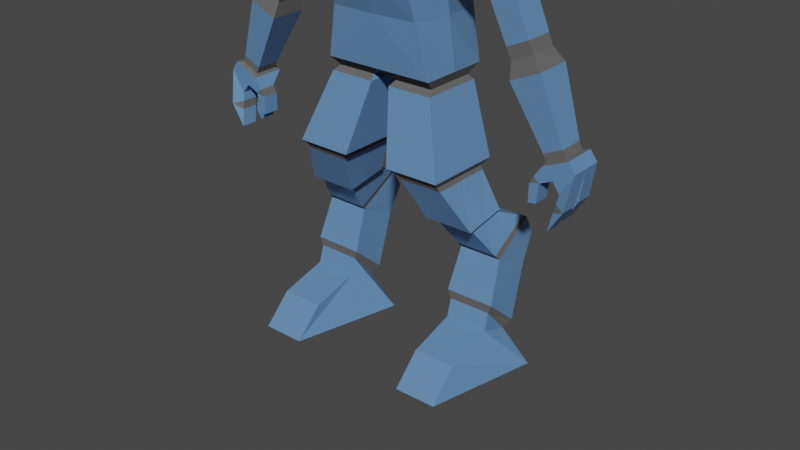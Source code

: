 # Source: InfantryRobot.blend  (saved by Blender 2.83.20; exported with 4.5.12 LTS)
import bpy
from mathutils import Matrix  # noqa: F401  (used for matrix-valued properties, if any)

bpy.ops.wm.read_factory_settings(use_empty=True)
scene = bpy.context.scene
scene.name = 'Scene'

# ---- collections
col_collection = bpy.data.collections.new('Collection'); scene.collection.children.link(col_collection)

# ---- materials (node trees are filled in below, after node groups)
mat_material = bpy.data.materials.new('Material')
mat_material.alpha_threshold = 0.0
mat_material.use_transparent_shadow = False
mat_material.line_color = (0.0, 0.0, 0.0, 1.0)
mat_red = bpy.data.materials.new('red')
mat_red.use_transparent_shadow = False
mat_rubber = bpy.data.materials.new('rubber')
mat_rubber.use_transparent_shadow = False
mat_rubber.diffuse_color = (0.1237, 0.1237, 0.1237, 1.0)
mat_black = bpy.data.materials.new('black')
mat_black.use_transparent_shadow = False

# ---- material node trees
mat_material.use_nodes = True; mat_material.node_tree.nodes.clear()
_N = mat_material.node_tree.nodes; _L = mat_material.node_tree.links
n0 = _N.new('ShaderNodeOutputMaterial'); n0.name = 'Material Output'; n0.location = (300, 300)
n1 = _N.new('ShaderNodeBsdfPrincipled'); n1.name = 'Principled BSDF'; n1.location = (10, 300)
n1.distribution = 'GGX'
n1.subsurface_method = 'BURLEY'
n1.inputs[0].default_value = (0.1187, 0.2491, 0.477, 1.0)
n1.inputs[2].default_value = 0.4
n1.inputs[3].default_value = 1.45
n1.inputs[27].default_value = (0.0, 0.0, 0.0, 1.0)
n1.inputs[28].default_value = 1.0
_L.new(n1.outputs[0], n0.inputs[0])
n0.is_active_output = True
mat_red.use_nodes = True; mat_red.node_tree.nodes.clear()
_N = mat_red.node_tree.nodes; _L = mat_red.node_tree.links
n0 = _N.new('ShaderNodeBsdfPrincipled'); n0.name = 'Principled BSDF'; n0.location = (10, 300)
n0.distribution = 'GGX'
n0.subsurface_method = 'BURLEY'
n0.inputs[0].default_value = (0.8, 0.001276, 0.0, 1.0)
n0.inputs[3].default_value = 1.45
n0.inputs[27].default_value = (0.0, 0.0, 0.0, 1.0)
n0.inputs[28].default_value = 1.0
n1 = _N.new('ShaderNodeOutputMaterial'); n1.name = 'Material Output'; n1.location = (300, 300)
_L.new(n0.outputs[0], n1.inputs[0])
n1.is_active_output = True
mat_black.use_nodes = True; mat_black.node_tree.nodes.clear()
_N = mat_black.node_tree.nodes; _L = mat_black.node_tree.links
n0 = _N.new('ShaderNodeBsdfPrincipled'); n0.name = 'Principled BSDF'; n0.location = (10, 300)
n0.distribution = 'GGX'
n0.subsurface_method = 'BURLEY'
n0.inputs[0].default_value = (0.0, 0.0, 0.0, 1.0)
n0.inputs[3].default_value = 1.45
n0.inputs[13].default_value = 0.0
n0.inputs[27].default_value = (0.0, 0.0, 0.0, 1.0)
n0.inputs[28].default_value = 1.0
n1 = _N.new('ShaderNodeOutputMaterial'); n1.name = 'Material Output'; n1.location = (300, 300)
_L.new(n0.outputs[0], n1.inputs[0])
n1.is_active_output = True

# ---- world
world_world = bpy.data.worlds.new('World'); scene.world = world_world
world_world.use_nodes = True; world_world.node_tree.nodes.clear()
_N = world_world.node_tree.nodes; _L = world_world.node_tree.links
n0 = _N.new('ShaderNodeOutputWorld'); n0.name = 'World Output'; n0.location = (300, 300)
n1 = _N.new('ShaderNodeBackground'); n1.name = 'Background'; n1.location = (10, 300)
n1.inputs[0].default_value = (0.05088, 0.05088, 0.05088, 1.0)
_L.new(n1.outputs[0], n0.inputs[0])
n0.is_active_output = True
world_world.color = (0.05088, 0.05088, 0.05088)
world_world.use_sun_shadow = False
world_world.sun_shadow_jitter_overblur = 0.0

# ---- meshes
me_cube = bpy.data.meshes.new('Cube')
me_cube.from_pydata([(0.6387, 1.009, 11.87), (1.445, 1.345, 7.22), (0.6387, -0.2173, 11.87), (1.44, -0.5193, 7.22), (0.0, 1.009, 11.87), (0.0, 1.631, 7.22), (0.0, -0.2173, 11.87), (0.0, -0.5193, 7.22), (1.102, 1.582, 9.822), (0.0, -1.172, 9.822), (1.139, -1.087, 9.822), (0.0, 1.657, 9.822), (0.0, -0.8853, 11.58), (1.416, 0.997, 11.58), (1.416, -0.3837, 11.58), (0.0, 1.364, 11.58), (3.247, 0.5643, 10.61), (2.037, 0.944, 10.05), (3.247, -0.686, 10.61), (2.037, -0.686, 10.05), (0.8248, 0.8178, 4.972), (0.8248, -0.8178, 4.972), (1.959, 0.8178, 4.981), (1.956, -0.8178, 4.981), (1.163, 0.943, 3.949), (1.163, -0.1848, 3.76), (2.452, 0.943, 3.958), (2.449, -0.1848, 3.769), (1.512, 1.839, 3.471), (1.557, 0.6931, 2.78), (2.629, 1.839, 3.48), (2.671, 0.6931, 2.789), (1.516, 2.094, 2.975), (1.561, 1.726, 2.284), (2.633, 2.094, 2.984), (2.675, 1.726, 2.293), (1.577, 0.1692, 1.053), (2.691, 0.1692, 1.062), (0.8996, 1.099, -0.03043), (3.376, 1.099, -0.02149), (1.596, -1.07, 0.7121), (2.709, -1.07, 0.721), (1.6, -1.803, -0.01119), (2.713, -1.803, -0.002263), (4.907, 0.5741, 6.269), (4.272, 0.5741, 5.979), (4.907, -0.2811, 6.269), (4.272, -0.2811, 5.979), (0.6387, 0.3142, 12.47), (0.0, 0.3142, 12.31), (0.6387, 1.54, 12.47), (0.0, 1.54, 12.47), (0.3647, 0.4862, 12.95), (0.0, 0.4862, 13.11), (0.6387, 1.54, 13.09), (0.0, 1.54, 13.09), (0.1534, -0.7235, 12.72), (0.0, -1.122, 12.66), (0.2849, -0.3529, 12.95), (0.0, -0.3529, 13.02), (0.2485, 0.8502, 12.17), (0.2485, 0.4728, 12.17), (0.0, 0.8502, 12.17), (0.0, 0.4728, 12.17), (3.891, 0.4884, 8.305), (3.357, 0.4884, 8.061), (3.891, -0.2304, 8.305), (3.357, -0.2304, 8.061), (2.516, 0.5208, 9.837), (3.098, 0.5208, 10.1), (3.098, -0.2628, 10.1), (2.516, -0.2628, 9.837), (2.685, 0.3054, 1.511), (2.689, 0.9425, 0.8085), (1.576, 0.9425, 0.7996), (1.572, 0.3054, 1.502), (4.557, 0.5741, 5.726), (3.991, 0.1465, 5.531), (4.557, -0.2811, 5.726), (3.991, -0.2811, 5.531), (5.09, 0.5741, 6.021), (5.09, -0.2811, 6.021), (4.74, 0.5741, 5.478), (4.74, -0.2811, 5.478), (3.769, 0.4934, 8.582), (3.769, -0.2354, 8.582), (3.228, -0.2354, 8.334), (3.228, 0.4934, 8.334), (4.138, 0.6105, 8.004), (4.138, -0.3525, 8.004), (3.423, -0.3525, 7.677), (3.423, 0.6105, 7.677), (4.781, 0.4422, 6.268), (4.781, -0.1842, 6.268), (4.316, -0.1842, 6.055), (4.316, 0.4422, 6.055), (4.231, 0.4462, 6.233), (4.703, 0.4462, 6.448), (4.703, -0.1883, 6.448), (4.231, -0.1883, 6.233), (1.336, -0.2739, 6.975), (1.34, 1.044, 6.975), (0.3307, 1.223, 6.974), (0.3307, -0.2739, 6.974), (2.026, -0.9681, 5.123), (0.6113, -0.9681, 5.113), (2.03, 1.056, 5.123), (0.6113, 1.086, 5.113), (1.433, 1.167, 6.859), (0.254, 1.285, 6.854), (1.43, -0.4438, 6.859), (0.254, -0.4438, 6.854), (1.141, 1.463, 8.521), (1.157, -0.6408, 8.521), (0.0, 1.644, 8.521), (0.0, -0.6835, 8.521), (1.409, 1.583, 10.7), (1.428, -1.11, 10.7), (0.0, 1.619, 10.7), (0.0, -1.406, 10.7), (2.642, 0.944, 10.33), (2.642, -0.686, 10.33), (4.589, 0.5741, 6.124), (4.589, -0.2811, 6.124), (3.624, -0.2304, 8.183), (3.624, 0.4884, 8.183), (2.807, 0.5208, 9.97), (2.807, -0.2628, 9.97), (4.239, 0.1465, 5.581), (4.239, -0.2811, 5.581), (3.498, 0.4934, 8.458), (3.498, -0.2354, 8.458), (3.781, -0.3525, 7.841), (3.781, 0.6105, 7.841), (4.549, -0.1842, 6.161), (4.549, 0.4422, 6.161), (4.467, 0.4462, 6.34), (4.467, -0.1883, 6.34), (0.6387, 0.3957, 11.87), (1.442, 0.4126, 7.22), (1.421, 0.002629, 9.822), (1.416, 0.4699, 11.58), (2.037, 0.129, 10.05), (3.247, 0.129, 10.61), (0.8248, 0.0, 4.972), (1.957, 0.0, 4.981), (0.0, 0.5557, 7.22), (1.163, 0.3791, 3.854), (2.451, 0.3791, 3.863), (1.535, 1.266, 3.126), (2.65, 1.266, 3.134), (1.539, 1.91, 2.63), (2.654, 1.91, 2.639), (4.272, 0.1465, 5.979), (4.907, 0.1465, 6.269), (0.6387, 0.9272, 12.47), (0.4618, 1.013, 13.02), (0.0, 1.013, 13.16), (0.2485, 0.6615, 12.17), (3.357, 0.129, 8.061), (3.891, 0.129, 8.305), (3.098, 0.129, 10.1), (2.516, 0.129, 9.837), (4.18, 0.1465, 5.092), (4.557, 0.1465, 5.726), (5.09, 0.1465, 6.021), (4.74, 0.1465, 5.478), (3.769, 0.129, 8.582), (3.228, 0.129, 8.334), (3.423, 0.129, 7.677), (4.138, 0.129, 8.004), (4.316, 0.129, 6.055), (4.781, 0.129, 6.268), (4.703, 0.129, 6.448), (4.231, 0.129, 6.233), (0.07154, 0.4976, 6.974), (1.338, 0.3848, 6.975), (0.6113, 0.05894, 5.113), (2.028, 0.04376, 5.123), (1.432, 0.3614, 6.859), (0.254, 0.4205, 6.854), (1.432, 0.2076, 8.521), (3.984, 0.1465, 5.067), (1.518, 0.5806, 2.906), (2.632, 0.5806, 2.915), (1.478, 1.724, 3.532), (2.595, 1.724, 3.541), (2.613, 1.153, 3.228), (1.498, 1.153, 3.219), (1.996, -0.7555, 4.861), (1.999, 0.8301, 4.88), (0.8666, 0.8301, 4.871), (0.8666, -0.7555, 4.852), (0.8666, 0.03731, 4.862), (1.997, 0.03731, 4.871), (2.773, 1.198, 0.9567), (1.489, 1.198, 0.9464), (1.484, 0.2977, 1.725), (2.768, 0.2977, 1.735), (2.339, 0.02635, 3.689), (2.338, 0.9209, 3.881), (1.338, 0.02635, 3.682), (1.334, 0.9209, 3.874), (2.339, 0.4736, 3.785), (1.336, 0.4736, 3.778), (4.971, -0.05328, 5.185), (4.971, -0.4809, 5.185), (4.621, -0.05328, 4.642), (4.621, -0.4809, 4.642), (4.961, 0.5741, 5.204), (4.611, 0.5741, 4.66), (4.961, 0.1465, 5.204), (4.611, 0.1465, 4.66), (4.422, 0.5808, 5.879), (4.18, -0.2811, 5.092), (3.984, -0.2811, 5.067), (0.6068, -0.4178, 12.47), (0.6038, -0.1318, 12.92), (0.7209, 0.08906, 12.76), (0.7024, -0.1453, 12.78), (0.6251, 0.1081, 12.92), (0.2584, 0.3492, 12.02), (0.0, 0.3492, 12.02), (0.2584, 0.708, 12.02), (0.0, 0.708, 12.02), (0.2584, 0.5286, 12.02), (0.3194, 1.125, 12.21), (0.0, 1.125, 12.21), (0.3194, 0.4638, 12.21), (0.0, 0.4638, 12.21), (0.3194, 0.7943, 12.21), (4.096, 0.1465, 5.707), (4.68, -0.381, 5.06), (4.096, -0.2811, 5.707), (4.68, 0.0466, 5.06), (4.71, -0.3311, 5.269), (4.71, 0.09654, 5.269), (4.675, 0.1465, 5.069), (4.708, 0.1465, 5.274), (4.675, 0.5741, 5.069), (4.708, 0.5741, 5.274), (0.0, -0.6491, 12.45)], [], [(230, 226, 50, 155), (14, 2, 6, 12), (178, 104, 23, 145), (141, 138, 2, 14), (15, 4, 0, 13), (114, 11, 8, 112), (181, 140, 10, 113), (113, 10, 9, 115), (118, 15, 13, 116), (141, 14, 18, 143), (117, 14, 12, 119), (135, 92, 44, 122), (117, 10, 19, 121), (116, 13, 16, 120), (140, 8, 17, 142), (194, 189, 27, 148), (107, 106, 22, 20), (104, 105, 21, 23), (175, 146, 5, 102), (184, 183, 29, 31), (191, 190, 26, 24), (189, 192, 25, 27), (193, 191, 24, 147), (150, 31, 35, 152), (188, 185, 28, 149), (187, 184, 31, 150), (185, 186, 30, 28), (151, 152, 35, 33), (28, 30, 34, 32), (73, 72, 37, 39), (149, 28, 32, 151), (39, 37, 41, 43), (74, 73, 39, 38), (75, 74, 38, 36), (72, 75, 36, 37), (41, 40, 42, 43), (37, 36, 40, 41), (36, 38, 42, 40), (38, 39, 43, 42), (153, 45, 231), (172, 93, 46, 154), (134, 94, 47, 123), (171, 95, 45, 153), (48, 218, 219, 216), (226, 227, 51, 50), (229, 228, 48, 49), (156, 157, 53, 52), (50, 51, 55, 54), (155, 50, 54, 156), (57, 56, 58, 59), (49, 48, 216, 241), (52, 53, 59, 58), (222, 221, 61, 63), (223, 224, 62, 60), (225, 223, 60, 158), (168, 87, 65, 159), (131, 86, 67, 124), (167, 85, 66, 160), (130, 84, 64, 125), (120, 16, 69, 126), (143, 18, 70, 161), (121, 19, 71, 127), (142, 17, 68, 162), (198, 197, 75, 72), (197, 196, 74, 75), (196, 195, 73, 74), (195, 198, 72, 73), (128, 164, 78, 129), (122, 44, 76, 213), (164, 76, 82, 166), (123, 47, 233, 129), (165, 81, 206, 205), (76, 44, 80, 82), (154, 46, 81, 165), (46, 78, 83, 81), (126, 69, 84, 130), (161, 70, 85, 167), (127, 71, 86, 131), (162, 68, 87, 168), (159, 65, 91, 169), (124, 67, 90, 132), (160, 66, 89, 170), (125, 64, 88, 133), (174, 96, 95, 171), (137, 99, 94, 134), (173, 98, 93, 172), (136, 97, 92, 135), (133, 88, 97, 136), (170, 89, 98, 173), (132, 90, 99, 137), (169, 91, 96, 174), (180, 175, 102, 109), (3, 7, 103, 100), (5, 1, 101, 102), (139, 3, 100, 176), (144, 177, 107, 20), (110, 111, 105, 104), (109, 108, 106, 107), (179, 110, 104, 178), (176, 100, 110, 179), (102, 101, 108, 109), (100, 103, 111, 110), (177, 180, 109, 107), (3, 113, 115, 7), (139, 181, 113, 3), (5, 114, 112, 1), (89, 132, 137, 98), (91, 133, 136, 96), (96, 136, 135, 95), (98, 137, 134, 93), (65, 125, 133, 91), (66, 124, 132, 89), (70, 127, 131, 85), (68, 126, 130, 87), (46, 123, 129, 78), (45, 213, 128, 231), (129, 79, 215, 214), (18, 121, 127, 70), (17, 120, 126, 68), (87, 130, 125, 65), (85, 131, 124, 66), (93, 134, 123, 46), (8, 116, 120, 17), (14, 117, 121, 18), (95, 135, 122, 45), (10, 117, 119, 9), (11, 118, 116, 8), (182, 163, 214, 215), (1, 112, 181, 139), (105, 111, 180, 177), (101, 176, 179, 108), (108, 179, 178, 106), (21, 105, 177, 144), (1, 139, 176, 101), (111, 103, 175, 180), (90, 169, 174, 99), (88, 170, 173, 97), (97, 173, 172, 92), (99, 174, 171, 94), (64, 160, 170, 88), (67, 159, 169, 90), (71, 162, 168, 86), (69, 161, 167, 84), (44, 154, 165, 80), (82, 80, 209, 240), (78, 164, 166, 83), (128, 76, 164), (19, 142, 162, 71), (16, 143, 161, 69), (84, 167, 160, 64), (86, 168, 159, 67), (221, 225, 158, 61), (48, 155, 156, 52), (54, 55, 157, 156), (94, 171, 153, 47), (92, 172, 154, 44), (47, 153, 231, 233), (29, 149, 151, 33), (32, 34, 152, 151), (186, 187, 150, 30), (183, 188, 149, 29), (30, 150, 152, 34), (192, 193, 147, 25), (103, 7, 146, 175), (190, 194, 148, 26), (10, 140, 142, 19), (13, 141, 143, 16), (112, 8, 140, 181), (13, 0, 138, 141), (106, 178, 145, 22), (228, 230, 155, 48), (201, 204, 188, 183), (200, 203, 187, 186), (202, 200, 186, 185), (203, 199, 184, 187), (204, 202, 185, 188), (199, 201, 183, 184), (22, 145, 194, 190), (21, 144, 193, 192), (144, 20, 191, 193), (23, 21, 192, 189), (20, 22, 190, 191), (145, 23, 189, 194), (35, 31, 198, 195), (33, 35, 195, 196), (29, 33, 196, 197), (31, 29, 197, 198), (27, 25, 201, 199), (147, 24, 202, 204), (148, 27, 199, 203), (24, 26, 200, 202), (26, 148, 203, 200), (25, 147, 204, 201), (205, 206, 208, 207), (166, 165, 205, 236), (81, 83, 235, 206), (83, 166, 236, 235), (209, 211, 212, 210), (165, 166, 238, 211), (80, 165, 211, 209), (166, 82, 240, 238), (79, 77, 182, 215), (213, 45, 122), (213, 76, 128), (128, 129, 214, 163), (77, 128, 163, 182), (2, 138, 225, 221), (58, 217, 220, 52), (216, 58, 56), (217, 219, 218), (218, 220, 217), (52, 220, 218, 48), (216, 219, 217, 58), (138, 0, 223, 225), (0, 4, 224, 223), (6, 2, 221, 222), (61, 158, 230, 228), (63, 61, 228, 229), (60, 62, 227, 226), (158, 60, 226, 230), (206, 232, 208), (129, 233, 79), (231, 128, 77), (233, 231, 77, 79), (232, 234, 207, 208), (234, 205, 207), (206, 235, 232), (235, 236, 234, 232), (236, 205, 234), (211, 237, 212), (211, 238, 237), (237, 239, 210, 212), (238, 240, 239, 237), (239, 209, 210), (240, 209, 239), (241, 216, 56), (56, 57, 241)])
me_cube.polygons.foreach_set('material_index', [0, 0, 2, 0, 0, 0, 0, 0, 0, 0, 0, 2, 0, 0, 0, 0, 2, 2, 0, 2, 0, 0, 0, 0, 2, 2, 2, 0, 0, 0, 0, 0, 0, 0, 0, 0, 0, 0, 0, 0, 2, 2, 2, 2, 0, 0, 1, 0, 0, 1, 0, 1, 2, 2, 2, 2, 2, 2, 2, 2, 2, 2, 2, 2, 2, 2, 2, 0, 0, 0, 0, 0, 0, 0, 0, 0, 0, 0, 0, 2, 2, 2, 2, 2, 2, 2, 2, 0, 0, 0, 0, 0, 2, 2, 2, 2, 0, 0, 0, 2, 2, 2, 0, 0, 0, 0, 0, 0, 2, 2, 2, 2, 0, 0, 0, 0, 0, 2, 2, 2, 2, 2, 0, 0, 2, 0, 0, 0, 0, 0, 2, 0, 2, 2, 0, 0, 0, 2, 2, 2, 2, 0, 0, 0, 0, 0, 0, 2, 2, 2, 2, 2, 0, 1, 2, 2, 0, 0, 0, 2, 2, 0, 0, 0, 0, 0, 0, 0, 0, 2, 0, 0, 0, 0, 0, 0, 0, 2, 2, 2, 2, 2, 2, 0, 0, 0, 0, 2, 2, 2, 2, 2, 2, 0, 0, 0, 0, 0, 0, 0, 0, 0, 0, 0, 0, 0, 0, 2, 0, 3, 3, 2, 2, 0, 0, 0, 2, 2, 2, 2, 0, 2, 2, 2, 0, 0, 2, 2, 2, 0, 2, 0, 2, 0, 2, 0, 0])
_uv = me_cube.uv_layers.new(name='UVMap')
_uv.uv.foreach_set('vector', [0.625, 0.625, 0.625, 0.5, 0.625, 0.5, 0.625, 0.625, 0.5625, 0.75, 0.625, 0.75, 0.625, 1.0, 0.5625, 1.0, 0.375, 0.625, 0.375, 0.75, 0.375, 0.75, 0.375, 0.625, 0.5625, 0.625, 0.625, 0.625, 0.625, 0.75, 0.5625, 0.75, 0.5625, 0.25, 0.625, 0.25, 0.625, 0.5, 0.5625, 0.5, 0.4375, 0.25, 0.5, 0.25, 0.5, 0.5, 0.4375, 0.5, 0.4375, 0.625, 0.5, 0.625, 0.5, 0.75, 0.4375, 0.75, 0.4375, 0.75, 0.5, 0.75, 0.5, 1.0, 0.4375, 1.0, 0.5312, 0.25, 0.5625, 0.25, 0.5625, 0.5, 0.5312, 0.5, 0.5625, 0.625, 0.5625, 0.75, 0.5625, 0.75, 0.5625, 0.625, 0.5312, 0.75, 0.5625, 0.75, 0.5625, 1.0, 0.5312, 1.0, 0.5312, 0.5, 0.5625, 0.5, 0.5625, 0.5, 0.5312, 0.5, 0.5312, 0.75, 0.5, 0.75, 0.5, 0.75, 0.5312, 0.75, 0.5312, 0.5, 0.5625, 0.5, 0.5625, 0.5, 0.5312, 0.5, 0.5, 0.625, 0.5, 0.5, 0.5, 0.5, 0.5, 0.625, 0.375, 0.625, 0.375, 0.75, 0.375, 0.75, 0.375, 0.625, 0.375, 0.25, 0.375, 0.5, 0.375, 0.5, 0.375, 0.25, 0.375, 0.75, 0.375, 1.0, 0.375, 1.0, 0.375, 0.75, 0.375, 0.625, 0.375, 0.625, 0.375, 0.25, 0.375, 0.25, 0.375, 0.75, 0.375, 1.0, 0.375, 1.0, 0.375, 0.75, 0.375, 0.25, 0.375, 0.5, 0.375, 0.5, 0.375, 0.25, 0.375, 0.75, 0.375, 1.0, 0.375, 1.0, 0.375, 0.75, 0.375, 0.625, 0.375, 0.25, 0.375, 0.25, 0.375, 0.625, 0.375, 0.625, 0.375, 0.75, 0.375, 0.75, 0.375, 0.625, 0.375, 0.625, 0.375, 0.25, 0.375, 0.25, 0.375, 0.625, 0.375, 0.625, 0.375, 0.75, 0.375, 0.75, 0.375, 0.625, 0.375, 0.25, 0.375, 0.5, 0.375, 0.5, 0.375, 0.25, 0.125, 0.625, 0.375, 0.625, 0.375, 0.75, 0.125, 0.75, 0.375, 0.25, 0.375, 0.5, 0.375, 0.5, 0.375, 0.25, 0.375, 0.75, 0.375, 0.75, 0.375, 0.75, 0.375, 0.75, 0.375, 0.625, 0.375, 0.25, 0.375, 0.25, 0.375, 0.625, 0.375, 0.75, 0.375, 0.75, 0.375, 0.75, 0.375, 0.75, 0.125, 0.75, 0.375, 0.75, 0.375, 0.75, 0.125, 0.75, 0.375, 1.0, 0.375, 1.0, 0.375, 1.0, 0.375, 1.0, 0.375, 0.75, 0.375, 1.0, 0.375, 1.0, 0.375, 0.75, 0.375, 0.75, 0.375, 1.0, 0.375, 1.0, 0.375, 0.75, 0.375, 0.75, 0.375, 1.0, 0.375, 1.0, 0.375, 0.75, 0.375, 1.0, 0.375, 1.0, 0.375, 1.0, 0.375, 1.0, 0.125, 0.75, 0.375, 0.75, 0.375, 0.75, 0.125, 0.75, 0.5, 0.625, 0.5, 0.5, 0.5, 0.625, 0.5625, 0.625, 0.5625, 0.75, 0.5625, 0.75, 0.5625, 0.625, 0.5312, 0.75, 0.5, 0.75, 0.5, 0.75, 0.5312, 0.75, 0.5, 0.625, 0.5, 0.5, 0.5, 0.5, 0.5, 0.625, 0.625, 0.75, 0.625, 0.75, 0.625, 0.75, 0.625, 0.75, 0.625, 0.5, 0.625, 0.25, 0.625, 0.25, 0.625, 0.5, 0.625, 1.0, 0.625, 0.75, 0.625, 0.75, 0.625, 1.0, 0.625, 0.625, 0.875, 0.625, 0.875, 0.75, 0.625, 0.75, 0.625, 0.5, 0.625, 0.25, 0.625, 0.25, 0.625, 0.5, 0.625, 0.625, 0.625, 0.5, 0.625, 0.5, 0.625, 0.625, 0.625, 1.0, 0.625, 0.75, 0.625, 0.75, 0.625, 1.0, 0.625, 1.0, 0.625, 0.75, 0.625, 0.75, 0.625, 1.0, 0.625, 0.75, 0.875, 0.75, 0.875, 0.75, 0.625, 0.75, 0.625, 1.0, 0.625, 0.75, 0.625, 0.75, 0.625, 1.0, 0.625, 0.5, 0.625, 0.25, 0.625, 0.25, 0.625, 0.5, 0.625, 0.625, 0.625, 0.5, 0.625, 0.5, 0.625, 0.625, 0.5, 0.625, 0.5, 0.5, 0.5, 0.5, 0.5, 0.625, 0.5312, 0.75, 0.5, 0.75, 0.5, 0.75, 0.5312, 0.75, 0.5625, 0.625, 0.5625, 0.75, 0.5625, 0.75, 0.5625, 0.625, 0.5313, 0.5, 0.5625, 0.5, 0.5625, 0.5, 0.5312, 0.5, 0.5312, 0.5, 0.5625, 0.5, 0.5625, 0.5, 0.5313, 0.5, 0.5625, 0.625, 0.5625, 0.75, 0.5625, 0.75, 0.5625, 0.625, 0.5312, 0.75, 0.5, 0.75, 0.5, 0.75, 0.5312, 0.75, 0.5, 0.625, 0.5, 0.5, 0.5, 0.5, 0.5, 0.625, 0.375, 0.75, 0.375, 1.0, 0.375, 1.0, 0.375, 0.75, 0.375, 1.0, 0.375, 1.0, 0.375, 1.0, 0.375, 1.0, 0.125, 0.75, 0.375, 0.75, 0.375, 0.75, 0.125, 0.75, 0.375, 0.75, 0.375, 0.75, 0.375, 0.75, 0.375, 0.75, 0.5312, 0.625, 0.5625, 0.625, 0.5625, 0.75, 0.5312, 0.75, 0.5312, 0.5, 0.5625, 0.5, 0.5625, 0.5, 0.5312, 0.5, 0.5625, 0.625, 0.5625, 0.5, 0.5625, 0.5, 0.5625, 0.625, 0.5312, 0.75, 0.5, 0.75, 0.5, 0.75, 0.5312, 0.75, 0.5625, 0.625, 0.5625, 0.75, 0.5625, 0.75, 0.5625, 0.625, 0.5625, 0.5, 0.5625, 0.5, 0.5625, 0.5, 0.5625, 0.5, 0.5625, 0.625, 0.5625, 0.75, 0.5625, 0.75, 0.5625, 0.625, 0.5625, 0.75, 0.5625, 0.75, 0.5625, 0.75, 0.5625, 0.75, 0.5313, 0.5, 0.5625, 0.5, 0.5625, 0.5, 0.5313, 0.5, 0.5625, 0.625, 0.5625, 0.75, 0.5625, 0.75, 0.5625, 0.625, 0.5312, 0.75, 0.5, 0.75, 0.5, 0.75, 0.5312, 0.75, 0.5, 0.625, 0.5, 0.5, 0.5, 0.5, 0.5, 0.625, 0.5, 0.625, 0.5, 0.5, 0.5, 0.5, 0.5, 0.625, 0.5312, 0.75, 0.5, 0.75, 0.5, 0.75, 0.5312, 0.75, 0.5625, 0.625, 0.5625, 0.75, 0.5625, 0.75, 0.5625, 0.625, 0.5312, 0.5, 0.5625, 0.5, 0.5625, 0.5, 0.5312, 0.5, 0.5, 0.625, 0.5, 0.5, 0.5, 0.5, 0.5, 0.625, 0.5313, 0.75, 0.5, 0.75, 0.5, 0.75, 0.5312, 0.75, 0.5625, 0.625, 0.5625, 0.75, 0.5625, 0.75, 0.5625, 0.625, 0.5312, 0.5, 0.5625, 0.5, 0.5625, 0.5, 0.5312, 0.5, 0.5312, 0.5, 0.5625, 0.5, 0.5625, 0.5, 0.5312, 0.5, 0.5625, 0.625, 0.5625, 0.75, 0.5625, 0.75, 0.5625, 0.625, 0.5312, 0.75, 0.5, 0.75, 0.5, 0.75, 0.5313, 0.75, 0.5, 0.625, 0.5, 0.5, 0.5, 0.5, 0.5, 0.625, 0.375, 0.625, 0.375, 0.625, 0.375, 0.25, 0.375, 0.25, 0.375, 0.75, 0.375, 1.0, 0.375, 1.0, 0.375, 0.75, 0.375, 0.25, 0.375, 0.5, 0.375, 0.5, 0.375, 0.25, 0.375, 0.625, 0.375, 0.75, 0.375, 0.75, 0.375, 0.625, 0.375, 0.625, 0.375, 0.625, 0.375, 0.25, 0.375, 0.25, 0.375, 0.75, 0.375, 1.0, 0.375, 1.0, 0.375, 0.75, 0.375, 0.25, 0.375, 0.5, 0.375, 0.5, 0.375, 0.25, 0.375, 0.625, 0.375, 0.75, 0.375, 0.75, 0.375, 0.625, 0.375, 0.625, 0.375, 0.75, 0.375, 0.75, 0.375, 0.625, 0.375, 0.25, 0.375, 0.5, 0.375, 0.5, 0.375, 0.25, 0.375, 0.75, 0.375, 1.0, 0.375, 1.0, 0.375, 0.75, 0.375, 0.625, 0.375, 0.625, 0.375, 0.25, 0.375, 0.25, 0.375, 0.75, 0.4375, 0.75, 0.4375, 1.0, 0.375, 1.0, 0.375, 0.625, 0.4375, 0.625, 0.4375, 0.75, 0.375, 0.75, 0.375, 0.25, 0.4375, 0.25, 0.4375, 0.5, 0.375, 0.5, 0.5625, 0.75, 0.5312, 0.75, 0.5313, 0.75, 0.5625, 0.75, 0.5, 0.5, 0.5312, 0.5, 0.5312, 0.5, 0.5, 0.5, 0.5, 0.5, 0.5312, 0.5, 0.5312, 0.5, 0.5, 0.5, 0.5625, 0.75, 0.5313, 0.75, 0.5312, 0.75, 0.5625, 0.75, 0.5, 0.5, 0.5312, 0.5, 0.5312, 0.5, 0.5, 0.5, 0.5625, 0.75, 0.5312, 0.75, 0.5312, 0.75, 0.5625, 0.75, 0.5625, 0.75, 0.5312, 0.75, 0.5312, 0.75, 0.5625, 0.75, 0.5, 0.5, 0.5313, 0.5, 0.5313, 0.5, 0.5, 0.5, 0.5625, 0.75, 0.5312, 0.75, 0.5312, 0.75, 0.5625, 0.75, 0.5, 0.5, 0.5312, 0.5, 0.5312, 0.5, 0.5, 0.5, 0.5312, 0.75, 0.5, 0.75, 0.5, 0.75, 0.5312, 0.75, 0.5625, 0.75, 0.5312, 0.75, 0.5312, 0.75, 0.5625, 0.75, 0.5, 0.5, 0.5312, 0.5, 0.5313, 0.5, 0.5, 0.5, 0.5, 0.5, 0.5313, 0.5, 0.5312, 0.5, 0.5, 0.5, 0.5625, 0.75, 0.5312, 0.75, 0.5312, 0.75, 0.5625, 0.75, 0.5625, 0.75, 0.5312, 0.75, 0.5312, 0.75, 0.5625, 0.75, 0.5, 0.5, 0.5312, 0.5, 0.5312, 0.5, 0.5, 0.5, 0.5625, 0.75, 0.5312, 0.75, 0.5312, 0.75, 0.5625, 0.75, 0.5, 0.5, 0.5312, 0.5, 0.5312, 0.5, 0.5, 0.5, 0.5, 0.75, 0.5312, 0.75, 0.5312, 1.0, 0.5, 1.0, 0.5, 0.25, 0.5312, 0.25, 0.5312, 0.5, 0.5, 0.5, 0.5, 0.625, 0.5312, 0.625, 0.5312, 0.75, 0.5, 0.75, 0.375, 0.5, 0.4375, 0.5, 0.4375, 0.625, 0.375, 0.625, 0.375, 1.0, 0.375, 1.0, 0.375, 0.625, 0.375, 0.625, 0.375, 0.5, 0.375, 0.625, 0.375, 0.625, 0.375, 0.5, 0.375, 0.5, 0.375, 0.625, 0.375, 0.625, 0.375, 0.5, 0.375, 1.0, 0.375, 1.0, 0.375, 0.625, 0.375, 0.625, 0.375, 0.5, 0.375, 0.625, 0.375, 0.625, 0.375, 0.5, 0.375, 1.0, 0.375, 1.0, 0.375, 0.625, 0.375, 0.625, 0.5, 0.75, 0.5, 0.625, 0.5, 0.625, 0.5, 0.75, 0.5625, 0.5, 0.5625, 0.625, 0.5625, 0.625, 0.5625, 0.5, 0.5625, 0.5, 0.5625, 0.625, 0.5625, 0.625, 0.5625, 0.5, 0.5, 0.75, 0.5, 0.625, 0.5, 0.625, 0.5, 0.75, 0.5625, 0.5, 0.5625, 0.625, 0.5625, 0.625, 0.5625, 0.5, 0.5, 0.75, 0.5, 0.625, 0.5, 0.625, 0.5, 0.75, 0.5, 0.75, 0.5, 0.625, 0.5, 0.625, 0.5, 0.75, 0.5625, 0.5, 0.5625, 0.625, 0.5625, 0.625, 0.5625, 0.5, 0.5625, 0.5, 0.5625, 0.625, 0.5625, 0.625, 0.5625, 0.5, 0.5625, 0.5, 0.5625, 0.5, 0.5625, 0.5, 0.5625, 0.5, 0.5625, 0.75, 0.5625, 0.625, 0.5625, 0.625, 0.5625, 0.75, 0.5312, 0.5, 0.5625, 0.5, 0.5625, 0.625, 0.5, 0.75, 0.5, 0.625, 0.5, 0.625, 0.5, 0.75, 0.5625, 0.5, 0.5625, 0.625, 0.5625, 0.625, 0.5625, 0.5, 0.5625, 0.5, 0.5625, 0.625, 0.5625, 0.625, 0.5625, 0.5, 0.5, 0.75, 0.5, 0.625, 0.5, 0.625, 0.5, 0.75, 0.625, 0.75, 0.625, 0.625, 0.625, 0.625, 0.625, 0.75, 0.625, 0.75, 0.625, 0.625, 0.625, 0.625, 0.625, 0.75, 0.625, 0.5, 0.875, 0.5, 0.875, 0.625, 0.625, 0.625, 0.5, 0.75, 0.5, 0.625, 0.5, 0.625, 0.5, 0.75, 0.5625, 0.5, 0.5625, 0.625, 0.5625, 0.625, 0.5625, 0.5, 0.5, 0.75, 0.5, 0.625, 0.5, 0.625, 0.5, 0.75, 0.375, 1.0, 0.375, 0.625, 0.375, 0.625, 0.375, 1.0, 0.125, 0.5, 0.375, 0.5, 0.375, 0.625, 0.125, 0.625, 0.375, 0.5, 0.375, 0.625, 0.375, 0.625, 0.375, 0.5, 0.375, 1.0, 0.375, 0.625, 0.375, 0.625, 0.375, 1.0, 0.375, 0.5, 0.375, 0.625, 0.375, 0.625, 0.375, 0.5, 0.375, 1.0, 0.375, 0.625, 0.375, 0.625, 0.375, 1.0, 0.375, 1.0, 0.375, 1.0, 0.375, 0.625, 0.375, 0.625, 0.375, 0.5, 0.375, 0.625, 0.375, 0.625, 0.375, 0.5, 0.5, 0.75, 0.5, 0.625, 0.5, 0.625, 0.5, 0.75, 0.5625, 0.5, 0.5625, 0.625, 0.5625, 0.625, 0.5625, 0.5, 0.4375, 0.5, 0.5, 0.5, 0.5, 0.625, 0.4375, 0.625, 0.5625, 0.5, 0.625, 0.5, 0.625, 0.625, 0.5625, 0.625, 0.375, 0.5, 0.375, 0.625, 0.375, 0.625, 0.375, 0.5, 0.625, 0.75, 0.625, 0.625, 0.625, 0.625, 0.625, 0.75, 0.375, 1.0, 0.375, 0.625, 0.375, 0.625, 0.375, 1.0, 0.375, 0.5, 0.375, 0.625, 0.375, 0.625, 0.375, 0.5, 0.375, 0.25, 0.375, 0.5, 0.375, 0.5, 0.375, 0.25, 0.375, 0.625, 0.375, 0.75, 0.375, 0.75, 0.375, 0.625, 0.375, 0.625, 0.375, 0.25, 0.375, 0.25, 0.375, 0.625, 0.375, 0.75, 0.375, 1.0, 0.375, 1.0, 0.375, 0.75, 0.375, 0.5, 0.375, 0.625, 0.375, 0.625, 0.375, 0.5, 0.375, 1.0, 0.375, 0.625, 0.375, 0.625, 0.375, 1.0, 0.375, 0.625, 0.375, 0.25, 0.375, 0.25, 0.375, 0.625, 0.375, 0.75, 0.375, 1.0, 0.375, 1.0, 0.375, 0.75, 0.375, 0.25, 0.375, 0.5, 0.375, 0.5, 0.375, 0.25, 0.375, 0.625, 0.375, 0.75, 0.375, 0.75, 0.375, 0.625, 0.375, 0.75, 0.375, 0.75, 0.375, 0.75, 0.375, 0.75, 0.125, 0.75, 0.375, 0.75, 0.375, 0.75, 0.125, 0.75, 0.375, 1.0, 0.375, 1.0, 0.375, 1.0, 0.375, 1.0, 0.375, 0.75, 0.375, 1.0, 0.375, 1.0, 0.375, 0.75, 0.375, 0.75, 0.375, 1.0, 0.375, 1.0, 0.375, 0.75, 0.375, 0.625, 0.375, 0.25, 0.375, 0.25, 0.375, 0.625, 0.375, 0.625, 0.375, 0.75, 0.375, 0.75, 0.375, 0.625, 0.375, 0.25, 0.375, 0.5, 0.375, 0.5, 0.375, 0.25, 0.375, 0.5, 0.375, 0.625, 0.375, 0.625, 0.375, 0.5, 0.375, 1.0, 0.375, 0.625, 0.375, 0.625, 0.375, 1.0, 0.5625, 0.625, 0.5625, 0.75, 0.5625, 0.75, 0.5625, 0.625, 0.5625, 0.625, 0.5625, 0.625, 0.5625, 0.625, 0.5625, 0.625, 0.5625, 0.75, 0.5625, 0.75, 0.5625, 0.75, 0.5625, 0.75, 0.5625, 0.75, 0.5625, 0.625, 0.5625, 0.625, 0.5625, 0.75, 0.5625, 0.5, 0.5625, 0.625, 0.5625, 0.625, 0.5625, 0.5, 0.5625, 0.625, 0.5625, 0.625, 0.5625, 0.625, 0.5625, 0.625, 0.5625, 0.5, 0.5625, 0.625, 0.5625, 0.625, 0.5625, 0.5, 0.5625, 0.625, 0.5625, 0.5, 0.5625, 0.5, 0.5625, 0.625, 0.5, 0.75, 0.5, 0.625, 0.5, 0.625, 0.5, 0.75, 0.5312, 0.5, 0.5, 0.5, 0.5312, 0.5, 0.5312, 0.5, 0.5625, 0.5, 0.5312, 0.5, 0.5312, 0.625, 0.5312, 0.75, 0.5312, 0.75, 0.5312, 0.625, 0.5, 0.5, 0.5312, 0.5, 0.5312, 0.5, 0.5, 0.5, 0.625, 0.75, 0.625, 0.625, 0.625, 0.625, 0.625, 0.75, 0.625, 0.75, 0.625, 0.75, 0.625, 0.75, 0.625, 0.75, 0.625, 0.75, 0.625, 0.75, 0.625, 0.75, 0.625, 0.75, 0.625, 0.75, 0.625, 0.75, 0.625, 0.75, 0.625, 0.75, 0.625, 0.75, 0.625, 0.75, 0.625, 0.75, 0.625, 0.75, 0.625, 0.75, 0.625, 0.75, 0.625, 0.75, 0.625, 0.75, 0.625, 0.75, 0.625, 0.625, 0.625, 0.5, 0.625, 0.5, 0.625, 0.625, 0.625, 0.5, 0.625, 0.25, 0.625, 0.25, 0.625, 0.5, 0.625, 1.0, 0.625, 0.75, 0.625, 0.75, 0.625, 1.0, 0.625, 0.75, 0.625, 0.625, 0.625, 0.625, 0.625, 0.75, 0.625, 1.0, 0.625, 0.75, 0.625, 0.75, 0.625, 1.0, 0.625, 0.5, 0.625, 0.25, 0.625, 0.25, 0.625, 0.5, 0.625, 0.625, 0.625, 0.5, 0.625, 0.5, 0.625, 0.625, 0.5625, 0.75, 0.5625, 0.75, 0.5625, 0.75, 0.5312, 0.75, 0.5, 0.75, 0.5, 0.75, 0.5, 0.5, 0.5312, 0.5, 0.5, 0.5, 0.5, 0.75, 0.5, 0.625, 0.5, 0.625, 0.5, 0.75, 0.5625, 0.75, 0.5625, 0.625, 0.5625, 0.625, 0.5625, 0.75, 0.5625, 0.625, 0.5625, 0.625, 0.5625, 0.625, 0.5625, 0.75, 0.5625, 0.75, 0.5625, 0.75, 0.5625, 0.75, 0.5625, 0.625, 0.5625, 0.625, 0.5625, 0.75, 0.5625, 0.625, 0.5625, 0.625, 0.5625, 0.625, 0.5625, 0.625, 0.5625, 0.625, 0.5625, 0.625, 0.5625, 0.625, 0.5625, 0.625, 0.5625, 0.625, 0.5625, 0.625, 0.5625, 0.5, 0.5625, 0.5, 0.5625, 0.625, 0.5625, 0.625, 0.5625, 0.5, 0.5625, 0.5, 0.5625, 0.625, 0.5625, 0.5, 0.5625, 0.5, 0.5625, 0.5, 0.5625, 0.5, 0.5625, 0.5, 0.5625, 0.5, 0.625, 1.0, 0.625, 0.75, 0.625, 0.75, 0.625, 0.75, 0.625, 1.0, 0.625, 1.0])
me_cube.materials.append(mat_material)
me_cube.materials.append(mat_red)
me_cube.materials.append(mat_rubber)
me_cube.materials.append(mat_black)
me_cube.use_remesh_preserve_volume = False
me_cube.use_remesh_preserve_attributes = False
me_cube.use_mirror_vertex_groups = False
me_cube.update()
arm_armature = bpy.data.armatures.new('Armature')  # bones are not reproduced

# ---- objects
ob_infantryrobotmodel = bpy.data.objects.new('infantryRobotModel', me_cube)
ob_armature = bpy.data.objects.new('Armature', arm_armature)

# ---- transforms, parenting, visibility, modifiers, constraints
ob_infantryrobotmodel.parent = ob_armature
ob_infantryrobotmodel.matrix_parent_inverse = Matrix(((1.0, -0.0, 0.0, -0.04516), (-0.0, 1.0, -0.0, -0.511), (0.0, -0.0, 1.0, -7.578), (-0.0, 0.0, -0.0, 1.0)))
ob_infantryrobotmodel.location = (0.0, 0.0, 0.0)
ob_infantryrobotmodel.lock_rotations_4d = False
ob_infantryrobotmodel.empty_display_type = 'ARROWS'
ob_infantryrobotmodel.lineart.crease_threshold = 0.0
_vg = ob_infantryrobotmodel.vertex_groups.new(name='Body')
for _i, _w in zip([0, 1, 2, 3, 4, 5, 6, 7, 8, 9, 10, 11, 12, 13, 14, 15, 17, 19, 100, 101, 102, 103, 109, 111, 112, 113, 114, 115, 116, 117, 118, 119, 138, 139, 140, 146, 181, 221, 222, 223, 224, 225], [1.0, 1.0, 1.0, 1.0, 1.0, 1.0, 1.0, 0.9482, 1.0, 1.0, 1.0, 1.0, 1.0, 0.9548, 0.9163, 1.0, 0.1436, 0.09714, 0.04325, 0.01835, 0.1519, 0.06089, 0.07777, 0.0243, 1.0, 1.0, 1.0, 1.0, 1.0, 1.0, 1.0, 1.0, 0.9374, 1.0, 1.0, 0.009094, 1.0, 1.0, 1.0, 1.0, 0.9708, 1.0]): _vg.add([_i], _w, 'REPLACE')
_vg = ob_infantryrobotmodel.vertex_groups.new(name='Arm.L')
for _i, _w in zip([0, 2, 4, 6, 8, 9, 10, 11, 12, 13, 14, 15, 16, 17, 18, 19, 61, 68, 69, 70, 71, 112, 113, 114, 115, 116, 117, 118, 119, 120, 121, 126, 127, 138, 140, 141, 142, 143, 161, 162, 181, 221, 222, 223, 225], [0.6582, 0.6669, 0.1688, 0.3617, 1.0, 0.1923, 1.0, 0.1096, 0.315, 1.0, 1.0, 0.3209, 1.0, 1.0, 1.0, 1.0, 0.009821, 0.09074, 0.07749, 0.07436, 0.08966, 0.06217, 0.09124, 0.01806, 0.05454, 1.0, 1.0, 0.2029, 0.2754, 1.0, 1.0, 0.06005, 0.06059, 0.7254, 1.0, 1.0, 1.0, 1.0, 0.03228, 0.0378, 0.1178, 0.129, 0.06019, 0.1099, 0.1032]): _vg.add([_i], _w, 'REPLACE')
_vg = ob_infantryrobotmodel.vertex_groups.new(name='Arm.L.001')
for _i, _w in zip([10, 16, 17, 18, 19, 64, 65, 66, 67, 68, 69, 70, 71, 84, 85, 86, 87, 88, 89, 90, 91, 116, 117, 120, 121, 124, 125, 126, 127, 130, 131, 132, 133, 140, 142, 143, 159, 160, 161, 162, 167, 168, 169, 170], [0.02534, 0.5032, 0.1669, 0.4828, 0.1584, 0.8251, 0.8199, 0.8128, 0.8085, 0.8976, 0.9212, 0.9235, 0.9, 0.9782, 0.975, 0.9738, 0.9771, 0.07602, 0.08378, 0.08869, 0.08143, 0.0009563, 0.03833, 0.2855, 0.2656, 0.8274, 0.8465, 0.9383, 0.9354, 0.9824, 0.9781, 0.07565, 0.06462, 0.04034, 0.09956, 0.5206, 0.8636, 0.8751, 0.9582, 0.9541, 0.9879, 0.9866, 0.05843, 0.04693]): _vg.add([_i], _w, 'REPLACE')
_vg = ob_infantryrobotmodel.vertex_groups.new(name='Arm.L.002')
for _i, _w in zip([44, 45, 46, 47, 64, 65, 66, 67, 80, 81, 88, 89, 90, 91, 92, 93, 94, 95, 96, 97, 98, 99, 122, 123, 124, 125, 132, 133, 134, 135, 136, 137, 154, 159, 160, 169, 170, 171, 172, 173, 174, 213], [0.1177, 0.1228, 0.1115, 0.08607, 0.1742, 0.1792, 0.1863, 0.1904, 0.01336, 0.01188, 0.9222, 0.914, 0.9085, 0.9163, 0.3091, 0.3161, 0.2891, 0.3138, 0.8871, 0.9085, 0.8965, 0.873, 0.1042, 0.1033, 0.1718, 0.1529, 0.9221, 0.9338, 0.2846, 0.2771, 0.9128, 0.8955, 0.08604, 0.1359, 0.1246, 0.94, 0.9507, 0.1998, 0.2837, 0.9481, 0.9029, 0.0598]): _vg.add([_i], _w, 'REPLACE')
_vg = ob_infantryrobotmodel.vertex_groups.new(name='Arm.L.003')
for _i, _w in zip([44, 46, 47, 78, 80, 81, 83, 92, 93, 94, 98, 123, 129, 134, 137, 154, 164, 165, 166, 172, 205, 206, 207, 232, 234, 235, 236, 238], [0.08213, 0.7901, 0.1302, 0.6174, 0.05742, 0.7531, 0.8852, 0.05367, 0.5495, 0.07511, 0.06675, 0.5638, 0.0762, 0.2431, 0.02345, 0.6302, 0.06176, 0.1967, 0.1386, 0.2726, 0.8798, 0.19, 0.03049, 0.1083, 0.2633, 0.7952, 0.5995, 0.04828]): _vg.add([_i], _w, 'REPLACE')
_vg = ob_infantryrobotmodel.vertex_groups.new(name='Arm.L.004')
for _i, _w in zip([81, 83, 205, 206, 207, 208, 232, 234, 235, 236], [0.01784, 0.04241, 0.0842, 0.8102, 0.9543, 0.9762, 0.8881, 0.6879, 0.1889, 0.171]): _vg.add([_i], _w, 'REPLACE')
_vg = ob_infantryrobotmodel.vertex_groups.new(name='Arm.L.005')
for _i, _w in zip([44, 45, 46, 76, 78, 80, 81, 82, 83, 92, 93, 95, 96, 97, 122, 123, 128, 135, 136, 154, 164, 165, 166, 172, 205, 209, 210, 211, 212, 213, 234, 236, 237, 238, 239, 240], [0.7732, 0.582, 0.08069, 0.8979, 0.0794, 0.888, 0.173, 0.9032, 0.0289, 0.6008, 0.05282, 0.2889, 0.04554, 0.07203, 0.8206, 0.00967, 0.05909, 0.6471, 0.06597, 0.2301, 0.7984, 0.7844, 0.7892, 0.2364, 0.0177, 0.5217, 0.02305, 0.8867, 0.05911, 0.7734, 0.04053, 0.2142, 0.2728, 0.8109, 0.1875, 0.7546]): _vg.add([_i], _w, 'REPLACE')
_vg = ob_infantryrobotmodel.vertex_groups.new(name='Arm.L.006')
for _i, _w in zip([82, 166, 209, 210, 211, 212, 237, 238, 239, 240], [0.07307, 0.02638, 0.4769, 0.9627, 0.1018, 0.9382, 0.7143, 0.1254, 0.81, 0.2357]): _vg.add([_i], _w, 'REPLACE')
_vg = ob_infantryrobotmodel.vertex_groups.new(name='Arm.L.007')
for _i, _w in zip([45, 47, 76, 77, 78, 79, 92, 93, 94, 95, 96, 99, 122, 123, 128, 129, 134, 135, 137, 153, 154, 163, 164, 171, 172, 174, 182, 213, 214, 215, 231, 233], [0.2804, 0.6552, 0.0553, 0.2297, 0.239, 0.2192, 0.01966, 0.08173, 0.5843, 0.3885, 0.06089, 0.0969, 0.05189, 0.2924, 0.8641, 0.7852, 0.4474, 0.06172, 0.0603, 0.9437, 0.05497, 0.2091, 0.1174, 0.7641, 0.2074, 0.082, 0.08013, 0.148, 0.1147, 0.03448, 0.8623, 0.5602]): _vg.add([_i], _w, 'REPLACE')
_vg = ob_infantryrobotmodel.vertex_groups.new(name='Arm.L.008')
for _i, _w in zip([47, 77, 78, 79, 94, 128, 129, 163, 182, 214, 215, 231, 233], [0.1181, 0.7579, 0.01836, 0.7642, 0.03474, 0.06748, 0.123, 0.7744, 0.914, 0.8733, 0.9545, 0.1095, 0.4211]): _vg.add([_i], _w, 'REPLACE')
_vg = ob_infantryrobotmodel.vertex_groups.new(name='neck')
for _i, _w in zip([0, 2, 4, 6, 12, 13, 15, 48, 49, 60, 61, 62, 63, 118, 138, 158, 221, 222, 223, 224, 225, 227, 228, 229, 230], [0.1716, 0.08688, 0.6102, 0.09554, 0.03774, 0.005067, 0.1061, 0.03069, 0.1084, 0.1349, 0.3599, 0.08457, 0.4039, 0.01703, 0.1794, 0.2311, 0.7057, 0.7363, 0.6969, 0.8501, 0.7403, 0.0067, 0.2195, 0.276, 0.08488]): _vg.add([_i], _w, 'REPLACE')
_vg = ob_infantryrobotmodel.vertex_groups.new(name='neck.001')
for _i, _w in zip([48, 49, 50, 51, 54, 55, 60, 61, 62, 63, 155, 158, 221, 222, 223, 224, 225, 226, 227, 228, 229, 230], [0.04833, 0.1583, 0.1015, 0.1361, 0.02321, 0.02637, 0.4178, 0.311, 0.4495, 0.4122, 0.1171, 0.4323, 0.0635, 0.1033, 0.08715, 0.05621, 0.08347, 0.3733, 0.3961, 0.2406, 0.405, 0.4179]): _vg.add([_i], _w, 'REPLACE')
_vg = ob_infantryrobotmodel.vertex_groups.new(name='neck.002')
for _i, _w in zip([48, 49, 50, 51, 52, 53, 54, 55, 60, 61, 62, 63, 155, 156, 157, 158, 217, 218, 219, 220, 223, 224, 225, 226, 227, 228, 229, 230], [0.1218, 0.00859, 0.3632, 0.3182, 0.0806, 0.06433, 0.4388, 0.4311, 0.376, 0.1693, 0.4495, 0.007505, 0.5838, 0.4498, 0.4216, 0.2684, 0.001207, 0.05355, 0.009308, 0.03667, 0.07127, 0.05345, 0.03329, 0.461, 0.4466, 0.3013, 0.05208, 0.4286]): _vg.add([_i], _w, 'REPLACE')
_vg = ob_infantryrobotmodel.vertex_groups.new(name='head')
for _i, _w in zip([48, 49, 50, 51, 52, 53, 54, 55, 56, 57, 58, 59, 60, 61, 63, 155, 156, 157, 158, 216, 217, 218, 219, 220, 221, 222, 226, 227, 228, 229, 230, 241], [1.0, 1.0, 1.0, 1.0, 1.0, 0.9308, 1.0, 1.0, 1.0, 1.0, 1.0, 0.9928, 0.05132, 0.1189, 0.1347, 1.0, 1.0, 1.0, 0.03168, 0.96, 1.0, 1.0, 1.0, 1.0, 0.0008725, 0.02007, 0.1434, 0.1261, 0.2137, 0.2513, 0.05822, 0.9879]): _vg.add([_i], _w, 'REPLACE')
_vg = ob_infantryrobotmodel.vertex_groups.new(name='Arm.R')
for _i, _w in zip([0, 2, 4, 6, 9, 12, 15, 117, 118, 119, 138, 221, 222], [0.05065, 0.1144, 0.06947, 0.2745, 0.0543, 0.3678, 0.227, 0.006676, 0.07071, 0.147, 0.002969, 0.001406, 0.003912]): _vg.add([_i], _w, 'REPLACE')
_vg = ob_infantryrobotmodel.vertex_groups.new(name='Arm.R.001')
_vg = ob_infantryrobotmodel.vertex_groups.new(name='Arm.R.002')
_vg = ob_infantryrobotmodel.vertex_groups.new(name='Arm.R.003')
_vg = ob_infantryrobotmodel.vertex_groups.new(name='Arm.R.004')
_vg = ob_infantryrobotmodel.vertex_groups.new(name='Arm.R.005')
_vg = ob_infantryrobotmodel.vertex_groups.new(name='Arm.R.006')
_vg = ob_infantryrobotmodel.vertex_groups.new(name='Arm.R.007')
_vg = ob_infantryrobotmodel.vertex_groups.new(name='Arm.R.008')
_vg = ob_infantryrobotmodel.vertex_groups.new(name='Taz.L')
for _i, _w in zip([1, 3, 5, 7, 9, 10, 20, 100, 101, 102, 103, 107, 108, 109, 110, 111, 112, 113, 114, 115, 139, 146, 175, 176, 177, 179, 180, 181, 191], [0.4554, 0.4839, 0.3746, 0.6291, 0.03986, 0.00807, 0.05038, 0.2461, 0.4535, 0.7119, 0.5984, 0.1045, 0.2668, 0.7857, 0.1355, 0.4072, 0.08772, 0.1145, 0.08616, 0.1525, 0.4146, 0.9455, 0.9479, 0.1908, 0.05247, 0.08658, 0.9144, 0.09034, 0.02011]): _vg.add([_i], _w, 'REPLACE')
_vg = ob_infantryrobotmodel.vertex_groups.new(name='Leg.L.001')
for _i, _w in zip([1, 3, 5, 7, 20, 21, 22, 23, 24, 25, 26, 27, 100, 101, 102, 103, 104, 105, 106, 107, 108, 109, 110, 111, 112, 113, 114, 115, 139, 144, 145, 147, 175, 176, 177, 178, 179, 180, 181, 189, 190, 191, 192, 193, 194, 201, 202, 204], [0.4323, 0.3667, 0.0617, 0.172, 0.5809, 0.6417, 0.5036, 0.3941, 0.06915, 0.07692, 0.01635, 0.0007473, 0.6764, 0.4977, 0.1261, 0.3215, 0.48, 0.7898, 0.7107, 0.7002, 0.6863, 0.1247, 0.7946, 0.5325, 0.0704, 0.07567, 0.003905, 0.04649, 0.5304, 0.8639, 0.3914, 0.08011, 0.03406, 0.7828, 0.8849, 0.727, 0.8935, 0.0729, 0.09196, 0.2758, 0.3512, 0.4587, 0.5792, 0.8415, 0.2027, 0.01677, 0.03264, 0.01361]): _vg.add([_i], _w, 'REPLACE')
_vg = ob_infantryrobotmodel.vertex_groups.new(name='Leg.L.002')
for _i, _w in zip([20, 21, 22, 23, 24, 25, 26, 27, 28, 29, 30, 31, 104, 105, 106, 107, 110, 144, 145, 147, 148, 149, 150, 177, 178, 183, 184, 185, 186, 187, 188, 189, 190, 191, 192, 193, 194, 199, 200, 201, 202, 203, 204], [0.3555, 0.3436, 0.4427, 0.5836, 0.7935, 0.8738, 0.5511, 0.566, 0.07464, 0.03984, 0.004446, 0.03411, 0.5027, 0.1881, 0.2491, 0.1804, 0.03461, 0.1142, 0.5894, 0.8663, 0.791, 0.04306, 0.01756, 0.06056, 0.2604, 0.1058, 0.09099, 0.1071, 0.03516, 0.06514, 0.09346, 0.6926, 0.5772, 0.4921, 0.4097, 0.1435, 0.7711, 0.556, 0.4122, 0.8651, 0.7363, 0.7551, 0.8541]): _vg.add([_i], _w, 'REPLACE')
_vg = ob_infantryrobotmodel.vertex_groups.new(name='Leg.L.003')
for _i, _w in zip([22, 24, 25, 26, 27, 28, 29, 30, 31, 32, 33, 34, 35, 75, 147, 148, 149, 150, 151, 152, 183, 184, 185, 186, 187, 188, 189, 190, 197, 198, 199, 200, 201, 202, 203, 204], [0.02893, 0.1196, 0.03958, 0.3734, 0.399, 0.7244, 0.7819, 0.4535, 0.3106, 0.464, 0.1133, 0.3842, 0.08326, 0.05096, 0.04909, 0.1679, 0.8454, 0.7445, 0.2345, 0.2019, 0.798, 0.5405, 0.7374, 0.4269, 0.7654, 0.8441, 0.003935, 0.05765, 0.1117, 0.03548, 0.4103, 0.5079, 0.09354, 0.1986, 0.199, 0.1107]): _vg.add([_i], _w, 'REPLACE')
_vg = ob_infantryrobotmodel.vertex_groups.new(name='Taz.L.004')
for _i, _w in zip([26, 28, 29, 30, 31, 32, 33, 34, 35, 36, 37, 38, 39, 72, 73, 74, 75, 149, 150, 151, 152, 183, 184, 185, 186, 187, 188, 195, 196, 197, 198, 200, 203], [0.03514, 0.1941, 0.1562, 0.5169, 0.6306, 0.5131, 0.8638, 0.6028, 0.8942, 0.1177, 0.1298, 0.1406, 0.195, 0.7113, 0.5107, 0.5267, 0.6408, 0.1035, 0.2174, 0.7477, 0.784, 0.08486, 0.3573, 0.1463, 0.5274, 0.1644, 0.05664, 0.794, 0.8056, 0.7238, 0.8201, 0.0579, 0.01638]): _vg.add([_i], _w, 'REPLACE')
_vg = ob_infantryrobotmodel.vertex_groups.new(name='Taz.L.005')
for _i, _w in zip([36, 37, 38, 39, 40, 41, 42, 43, 72, 73, 74, 75, 195, 196, 197, 198], [0.8736, 0.8664, 0.8629, 0.8042, 0.9752, 0.9841, 0.9964, 0.9969, 0.261, 0.487, 0.4707, 0.3051, 0.1976, 0.1933, 0.1578, 0.1318]): _vg.add([_i], _w, 'REPLACE')
_vg = ob_infantryrobotmodel.vertex_groups.new(name='Taz.R')
_vg = ob_infantryrobotmodel.vertex_groups.new(name='Leg.R.001')
_vg = ob_infantryrobotmodel.vertex_groups.new(name='Leg.R.002')
_vg = ob_infantryrobotmodel.vertex_groups.new(name='Leg.R.003')
_vg = ob_infantryrobotmodel.vertex_groups.new(name='Taz.R.004')
_vg = ob_infantryrobotmodel.vertex_groups.new(name='Taz.R.005')
_m = ob_infantryrobotmodel.modifiers.new('Mirror', 'MIRROR')
_m.use_clip = True
_m.merge_threshold = 0.006
_m = ob_infantryrobotmodel.modifiers.new('Armature', 'ARMATURE')
_m.object = ob_armature
ob_armature.location = (0.04516, 0.511, 7.578)
ob_armature.show_in_front = True
ob_armature.lineart.crease_threshold = 0.0

# ---- collection membership
col_collection.objects.link(ob_infantryrobotmodel)
col_collection.objects.link(ob_armature)

# ---- scene / render settings (as saved in the file)
scene.frame_start = 0; scene.frame_end = 80; scene.frame_set(75)
scene.render.engine = 'BLENDER_EEVEE_NEXT'
scene.cycles.use_denoising = False
scene.cycles.samples = 128
scene.cycles.sampling_pattern = 'TABULATED_SOBOL'
scene.cycles.use_adaptive_sampling = False
scene.cycles.use_light_tree = False
scene.view_settings.view_transform = 'Filmic'
bpy.context.view_layer.update()

# ---- added for rendering (the .blend has no active camera and no usable light): camera, sun
cam_auto = bpy.data.cameras.new('AutoCamera')
cam_auto.lens = 50.0
cam_auto.sensor_width = 36.0
cam_auto.clip_end = 1000.0
ob_auto_camera = bpy.data.objects.new('AutoCamera', cam_auto)
scene.collection.objects.link(ob_auto_camera)
ob_auto_camera.location = (15.5053, -18.347, 15.4099)
ob_auto_camera.rotation_euler = (1.09748, -7.21219e-08, 0.694738)
scene.camera = ob_auto_camera
light_auto_sun = bpy.data.lights.new('AutoSun', 'SUN')
light_auto_sun.energy = 3.0
light_auto_sun.angle = 0.0523599
ob_auto_sun = bpy.data.objects.new('AutoSun', light_auto_sun)
scene.collection.objects.link(ob_auto_sun)
ob_auto_sun.rotation_euler = (0.872665, 0.174533, 0.523599)
bpy.context.view_layer.update()
